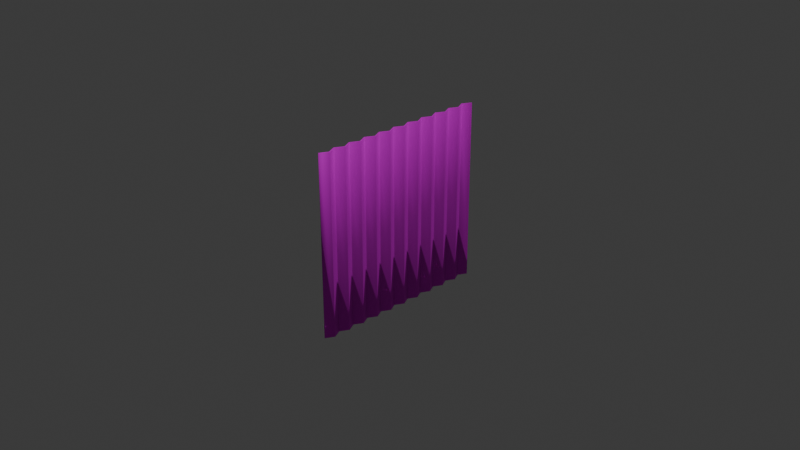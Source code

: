 # Source: CorrugatedMetal2.blend  (saved by Blender 4.2.66; exported with 4.5.12 LTS)
import bpy
from mathutils import Matrix  # noqa: F401  (used for matrix-valued properties, if any)

bpy.ops.wm.read_factory_settings(use_empty=True)
scene = bpy.context.scene
scene.name = 'Scene'

# ---- collections
col_collection = bpy.data.collections.new('Collection'); scene.collection.children.link(col_collection)

# ---- images (referenced by path relative to the original .blend; pixels are not part of the script)
import os
ASSET_DIR = os.environ.get("B2B_ASSET_DIR", "")  # directory of the original .blend (textures are referenced by path, not embedded)
HERE = os.path.dirname(os.path.abspath(__file__))  # packed textures are extracted next to this script under _unpacked/

def load_image(name, relpath, width, height, colorspace="sRGB"):
    """Load a texture the original file referenced (path relative to the .blend, or extracted next to this script)."""
    p = next((c for c in (os.path.join(HERE, relpath), os.path.join(ASSET_DIR, relpath)) if relpath and os.path.exists(c)), "")
    if p:
        img = bpy.data.images.load(p, check_existing=True)
        img.name = name
    else:  # same state as the original file: an image datablock whose file is absent (Cycles renders it pink)
        img = bpy.data.images.new(name, width, height)
        img.source = "FILE"
        img.filepath = "//" + (relpath or name)
    img.colorspace_settings.name = colorspace
    return img
img_corrugated_old_2_png = load_image('Corrugated_Old_2.png', 'Corrugated_Old_2.png', 1024, 1024, 'sRGB')
img_corrugated_old_2_normal_png = load_image('Corrugated_Old_2_Normal.png', 'Corrugated_Old_2_Normal.png', 1024, 1024, 'sRGB')

# ---- materials (node trees are filled in below, after node groups)
mat_material = bpy.data.materials.new('Material')

# ---- material node trees
mat_material.use_nodes = True; mat_material.node_tree.nodes.clear()
_N = mat_material.node_tree.nodes; _L = mat_material.node_tree.links
n0 = _N.new('ShaderNodeBsdfPrincipled'); n0.name = 'Principled BSDF'; n0.location = (402, 293)
n0.inputs[1].default_value = 0.7364
n0.inputs[2].default_value = 0.8
n1 = _N.new('ShaderNodeOutputMaterial'); n1.name = 'Material Output'; n1.location = (692, 293)
n2 = _N.new('ShaderNodeTexImage'); n2.name = 'Image Texture'; n2.location = (-511, 291)
n2.image = img_corrugated_old_2_png
n3 = _N.new('ShaderNodeMapping'); n3.name = 'Mapping'; n3.location = (-807, 281)
n4 = _N.new('ShaderNodeTexCoord'); n4.name = 'Texture Coordinate'; n4.location = (-1081, 212)
n5 = _N.new('ShaderNodeTexImage'); n5.name = 'Image Texture.001'; n5.location = (-505, -12)
n5.image = img_corrugated_old_2_normal_png
n6 = _N.new('ShaderNodeNormalMap'); n6.name = 'Normal Map'; n6.location = (-88, 22)
n6.uv_map = 'UVMap'
_L.new(n0.outputs[0], n1.inputs[0])
_L.new(n4.outputs[2], n3.inputs[0])
_L.new(n3.outputs[0], n2.inputs[0])
_L.new(n2.outputs[0], n0.inputs[0])
_L.new(n3.outputs[0], n5.inputs[0])
_L.new(n6.outputs[0], n0.inputs[5])
_L.new(n5.outputs[0], n6.inputs[1])
n1.is_active_output = True

# ---- world
world_world = bpy.data.worlds.new('World'); scene.world = world_world
world_world.use_nodes = True; world_world.node_tree.nodes.clear()
_N = world_world.node_tree.nodes; _L = world_world.node_tree.links
n0 = _N.new('ShaderNodeOutputWorld'); n0.name = 'World Output'; n0.location = (300, 300)
n1 = _N.new('ShaderNodeBackground'); n1.name = 'Background'; n1.location = (10, 300)
n1.inputs[0].default_value = (0.05088, 0.05088, 0.05088, 1.0)
_L.new(n1.outputs[0], n0.inputs[0])
n0.is_active_output = True
world_world.color = (0.05088, 0.05088, 0.05088)
world_world.sun_shadow_jitter_overblur = 0.0

# ---- cameras
cam_camera = bpy.data.cameras.new('Camera')
cam_camera.clip_end = 100.0
cam_camera.ortho_scale = 7.314

# ---- lights
light_light = bpy.data.lights.new('Light', 'POINT')
light_light.energy = 1000.0
light_light.shadow_soft_size = 0.1

# ---- meshes
me_plane = bpy.data.meshes.new('Plane')
me_plane.from_pydata([(-0.01941, -1.002, 1.0), (-0.01941, -1.002, -1.0), (0.03059, 0.9977, 1.0), (0.03059, 0.9977, -1.0), (-0.01941, 0.9024, 1.0), (0.03059, 0.8072, 1.0), (-0.01941, 0.712, 1.0), (0.03059, 0.6167, 1.0), (-0.01941, 0.5215, 1.0), (0.03059, 0.4262, 1.0), (-0.01941, 0.331, 1.0), (0.03059, 0.2358, 1.0), (-0.01941, 0.1405, 1.0), (0.03059, 0.04529, 1.0), (-0.01941, -0.04994, 1.0), (0.03059, -0.1452, 1.0), (-0.01941, -0.2404, 1.0), (0.03059, -0.3357, 1.0), (-0.01941, -0.4309, 1.0), (0.03059, -0.5261, 1.0), (-0.01941, -0.6214, 1.0), (0.03059, -0.7166, 1.0), (-0.01941, -0.8118, 1.0), (0.03059, -0.9071, 1.0), (0.03059, -0.9071, -1.0), (-0.01941, -0.8118, -1.0), (0.03059, -0.7166, -1.0), (-0.01941, -0.6214, -1.0), (0.03059, -0.5261, -1.0), (-0.01941, -0.4309, -1.0), (0.03059, -0.3357, -1.0), (-0.01941, -0.2404, -1.0), (0.03059, -0.1452, -1.0), (-0.01941, -0.04994, -1.0), (0.03059, 0.04529, -1.0), (-0.01941, 0.1405, -1.0), (0.03059, 0.2358, -1.0), (-0.01941, 0.331, -1.0), (0.03059, 0.4262, -1.0), (-0.01941, 0.5215, -1.0), (0.03059, 0.6167, -1.0), (-0.01941, 0.712, -1.0), (0.03059, 0.8072, -1.0), (-0.01941, 0.9024, -1.0), (-0.02826, -0.9977, 1.0), (-0.02826, -0.9977, -1.0), (0.02174, 1.002, 1.0), (0.02174, 1.002, -1.0), (-0.03071, 0.9024, 1.0), (0.01929, 0.8072, 1.0), (-0.03071, 0.712, 1.0), (0.01929, 0.6167, 1.0), (-0.03071, 0.5215, 1.0), (0.01929, 0.4262, 1.0), (-0.03071, 0.331, 1.0), (0.01929, 0.2358, 1.0), (-0.03071, 0.1405, 1.0), (0.01929, 0.04529, 1.0), (-0.03071, -0.04994, 1.0), (0.01929, -0.1452, 1.0), (-0.03071, -0.2404, 1.0), (0.01929, -0.3357, 1.0), (-0.03071, -0.4309, 1.0), (0.01929, -0.5261, 1.0), (-0.03071, -0.6214, 1.0), (0.01929, -0.7166, 1.0), (-0.03071, -0.8118, 1.0), (0.01929, -0.9071, 1.0), (0.01929, -0.9071, -1.0), (-0.03071, -0.8118, -1.0), (0.01929, -0.7166, -1.0), (-0.03071, -0.6214, -1.0), (0.01929, -0.5261, -1.0), (-0.03071, -0.4309, -1.0), (0.01929, -0.3357, -1.0), (-0.03071, -0.2404, -1.0), (0.01929, -0.1452, -1.0), (-0.03071, -0.04994, -1.0), (0.01929, 0.04529, -1.0), (-0.03071, 0.1405, -1.0), (0.01929, 0.2358, -1.0), (-0.03071, 0.331, -1.0), (0.01929, 0.4262, -1.0), (-0.03071, 0.5215, -1.0), (0.01929, 0.6167, -1.0), (-0.03071, 0.712, -1.0), (0.01929, 0.8072, -1.0), (-0.03071, 0.9024, -1.0)], [], [(4, 43, 3, 2), (0, 1, 24, 23), (23, 24, 25, 22), (22, 25, 26, 21), (21, 26, 27, 20), (20, 27, 28, 19), (19, 28, 29, 18), (18, 29, 30, 17), (17, 30, 31, 16), (16, 31, 32, 15), (15, 32, 33, 14), (14, 33, 34, 13), (13, 34, 35, 12), (12, 35, 36, 11), (11, 36, 37, 10), (10, 37, 38, 9), (9, 38, 39, 8), (8, 39, 40, 7), (7, 40, 41, 6), (6, 41, 42, 5), (5, 42, 43, 4), (48, 46, 47, 87), (44, 67, 68, 45), (67, 66, 69, 68), (66, 65, 70, 69), (65, 64, 71, 70), (64, 63, 72, 71), (63, 62, 73, 72), (62, 61, 74, 73), (61, 60, 75, 74), (60, 59, 76, 75), (59, 58, 77, 76), (58, 57, 78, 77), (57, 56, 79, 78), (56, 55, 80, 79), (55, 54, 81, 80), (54, 53, 82, 81), (53, 52, 83, 82), (52, 51, 84, 83), (51, 50, 85, 84), (50, 49, 86, 85), (49, 48, 87, 86), (0, 23, 67, 44), (1, 0, 44, 45), (3, 43, 87, 47), (2, 3, 47, 46), (4, 2, 46, 48), (5, 4, 48, 49), (6, 5, 49, 50), (7, 6, 50, 51), (8, 7, 51, 52), (9, 8, 52, 53), (10, 9, 53, 54), (11, 10, 54, 55), (12, 11, 55, 56), (13, 12, 56, 57), (14, 13, 57, 58), (15, 14, 58, 59), (16, 15, 59, 60), (17, 16, 60, 61), (18, 17, 61, 62), (19, 18, 62, 63), (20, 19, 63, 64), (21, 20, 64, 65), (22, 21, 65, 66), (23, 22, 66, 67), (24, 1, 45, 68), (25, 24, 68, 69), (26, 25, 69, 70), (27, 26, 70, 71), (28, 27, 71, 72), (29, 28, 72, 73), (30, 29, 73, 74), (31, 30, 74, 75), (32, 31, 75, 76), (33, 32, 76, 77), (34, 33, 77, 78), (35, 34, 78, 79), (36, 35, 79, 80), (37, 36, 80, 81), (38, 37, 81, 82), (39, 38, 82, 83), (40, 39, 83, 84), (41, 40, 84, 85), (42, 41, 85, 86), (43, 42, 86, 87)])
me_plane.polygons.foreach_set('use_smooth', [True] * 86)
_uv = me_plane.uv_layers.new(name='UVMap')
_uv.uv.foreach_set('vector', [0.9523, 0.9999, 0.9523, 9.99e-05, 0.9999, 9.99e-05, 0.9999, 0.9999, 0.0001001, 0.9999, 9.996e-05, 9.999e-05, 0.04771, 9.998e-05, 0.04771, 0.9999, 0.04771, 0.9999, 0.04771, 9.998e-05, 0.09532, 9.998e-05, 0.09532, 0.9999, 0.09532, 0.9999, 0.09532, 9.998e-05, 0.1429, 9.997e-05, 0.1429, 0.9999, 0.1429, 0.9999, 0.1429, 9.997e-05, 0.1905, 9.997e-05, 0.1905, 0.9999, 0.1905, 0.9999, 0.1905, 9.997e-05, 0.2381, 9.997e-05, 0.2381, 0.9999, 0.2381, 0.9999, 0.2381, 9.997e-05, 0.2858, 9.996e-05, 0.2858, 0.9999, 0.2858, 0.9999, 0.2858, 9.996e-05, 0.3334, 9.996e-05, 0.3334, 0.9999, 0.3334, 0.9999, 0.3334, 9.996e-05, 0.381, 9.995e-05, 0.381, 0.9999, 0.381, 0.9999, 0.381, 9.995e-05, 0.4286, 9.995e-05, 0.4286, 0.9999, 0.4286, 0.9999, 0.4286, 9.995e-05, 0.4762, 9.994e-05, 0.4762, 0.9999, 0.4762, 0.9999, 0.4762, 9.994e-05, 0.5238, 9.994e-05, 0.5238, 0.9999, 0.5238, 0.9999, 0.5238, 9.994e-05, 0.5714, 9.994e-05, 0.5714, 0.9999, 0.5714, 0.9999, 0.5714, 9.994e-05, 0.619, 9.993e-05, 0.619, 0.9999, 0.619, 0.9999, 0.619, 9.993e-05, 0.6666, 9.993e-05, 0.6666, 0.9999, 0.6666, 0.9999, 0.6666, 9.993e-05, 0.7142, 9.992e-05, 0.7142, 0.9999, 0.7142, 0.9999, 0.7142, 9.992e-05, 0.7619, 9.992e-05, 0.7619, 0.9999, 0.7619, 0.9999, 0.7619, 9.992e-05, 0.8095, 9.991e-05, 0.8095, 0.9999, 0.8095, 0.9999, 0.8095, 9.991e-05, 0.8571, 9.991e-05, 0.8571, 0.9999, 0.8571, 0.9999, 0.8571, 9.991e-05, 0.9047, 9.991e-05, 0.9047, 0.9999, 0.9047, 0.9999, 0.9047, 9.991e-05, 0.9523, 9.99e-05, 0.9523, 0.9999, 0.9523, 0.9999, 0.9999, 0.9999, 0.9999, 9.99e-05, 0.9523, 9.99e-05, 0.0001001, 0.9999, 0.04771, 0.9999, 0.04771, 9.998e-05, 9.996e-05, 9.999e-05, 0.04771, 0.9999, 0.09532, 0.9999, 0.09532, 9.998e-05, 0.04771, 9.998e-05, 0.09532, 0.9999, 0.1429, 0.9999, 0.1429, 9.997e-05, 0.09532, 9.998e-05, 0.1429, 0.9999, 0.1905, 0.9999, 0.1905, 9.997e-05, 0.1429, 9.997e-05, 0.1905, 0.9999, 0.2381, 0.9999, 0.2381, 9.997e-05, 0.1905, 9.997e-05, 0.2381, 0.9999, 0.2858, 0.9999, 0.2858, 9.996e-05, 0.2381, 9.997e-05, 0.2858, 0.9999, 0.3334, 0.9999, 0.3334, 9.996e-05, 0.2858, 9.996e-05, 0.3334, 0.9999, 0.381, 0.9999, 0.381, 9.995e-05, 0.3334, 9.996e-05, 0.381, 0.9999, 0.4286, 0.9999, 0.4286, 9.995e-05, 0.381, 9.995e-05, 0.4286, 0.9999, 0.4762, 0.9999, 0.4762, 9.994e-05, 0.4286, 9.995e-05, 0.4762, 0.9999, 0.5238, 0.9999, 0.5238, 9.994e-05, 0.4762, 9.994e-05, 0.5238, 0.9999, 0.5714, 0.9999, 0.5714, 9.994e-05, 0.5238, 9.994e-05, 0.5714, 0.9999, 0.619, 0.9999, 0.619, 9.993e-05, 0.5714, 9.994e-05, 0.619, 0.9999, 0.6666, 0.9999, 0.6666, 9.993e-05, 0.619, 9.993e-05, 0.6666, 0.9999, 0.7142, 0.9999, 0.7142, 9.992e-05, 0.6666, 9.993e-05, 0.7142, 0.9999, 0.7619, 0.9999, 0.7619, 9.992e-05, 0.7142, 9.992e-05, 0.7619, 0.9999, 0.8095, 0.9999, 0.8095, 9.991e-05, 0.7619, 9.992e-05, 0.8095, 0.9999, 0.8571, 0.9999, 0.8571, 9.991e-05, 0.8095, 9.991e-05, 0.8571, 0.9999, 0.9047, 0.9999, 0.9047, 9.991e-05, 0.8571, 9.991e-05, 0.9047, 0.9999, 0.9523, 0.9999, 0.9523, 9.99e-05, 0.9047, 9.991e-05, 0.0001001, 0.9999, 0.04771, 0.9999, 0.04771, 0.9999, 0.0001001, 0.9999, 9.996e-05, 9.999e-05, 0.0001001, 0.9999, 0.0001001, 0.9999, 9.996e-05, 9.999e-05, 0.9999, 9.99e-05, 0.9523, 9.99e-05, 0.9523, 9.99e-05, 0.9999, 9.99e-05, 0.9999, 0.9999, 0.9999, 9.99e-05, 0.9999, 9.99e-05, 0.9999, 0.9999, 0.9523, 0.9999, 0.9999, 0.9999, 0.9999, 0.9999, 0.9523, 0.9999, 0.9047, 0.9999, 0.9523, 0.9999, 0.9523, 0.9999, 0.9047, 0.9999, 0.8571, 0.9999, 0.9047, 0.9999, 0.9047, 0.9999, 0.8571, 0.9999, 0.8095, 0.9999, 0.8571, 0.9999, 0.8571, 0.9999, 0.8095, 0.9999, 0.7619, 0.9999, 0.8095, 0.9999, 0.8095, 0.9999, 0.7619, 0.9999, 0.7142, 0.9999, 0.7619, 0.9999, 0.7619, 0.9999, 0.7142, 0.9999, 0.6666, 0.9999, 0.7142, 0.9999, 0.7142, 0.9999, 0.6666, 0.9999, 0.619, 0.9999, 0.6666, 0.9999, 0.6666, 0.9999, 0.619, 0.9999, 0.5714, 0.9999, 0.619, 0.9999, 0.619, 0.9999, 0.5714, 0.9999, 0.5238, 0.9999, 0.5714, 0.9999, 0.5714, 0.9999, 0.5238, 0.9999, 0.4762, 0.9999, 0.5238, 0.9999, 0.5238, 0.9999, 0.4762, 0.9999, 0.4286, 0.9999, 0.4762, 0.9999, 0.4762, 0.9999, 0.4286, 0.9999, 0.381, 0.9999, 0.4286, 0.9999, 0.4286, 0.9999, 0.381, 0.9999, 0.3334, 0.9999, 0.381, 0.9999, 0.381, 0.9999, 0.3334, 0.9999, 0.2858, 0.9999, 0.3334, 0.9999, 0.3334, 0.9999, 0.2858, 0.9999, 0.2381, 0.9999, 0.2858, 0.9999, 0.2858, 0.9999, 0.2381, 0.9999, 0.1905, 0.9999, 0.2381, 0.9999, 0.2381, 0.9999, 0.1905, 0.9999, 0.1429, 0.9999, 0.1905, 0.9999, 0.1905, 0.9999, 0.1429, 0.9999, 0.09532, 0.9999, 0.1429, 0.9999, 0.1429, 0.9999, 0.09532, 0.9999, 0.04771, 0.9999, 0.09532, 0.9999, 0.09532, 0.9999, 0.04771, 0.9999, 0.04771, 9.998e-05, 9.996e-05, 9.999e-05, 9.996e-05, 9.999e-05, 0.04771, 9.998e-05, 0.09532, 9.998e-05, 0.04771, 9.998e-05, 0.04771, 9.998e-05, 0.09532, 9.998e-05, 0.1429, 9.997e-05, 0.09532, 9.998e-05, 0.09532, 9.998e-05, 0.1429, 9.997e-05, 0.1905, 9.997e-05, 0.1429, 9.997e-05, 0.1429, 9.997e-05, 0.1905, 9.997e-05, 0.2381, 9.997e-05, 0.1905, 9.997e-05, 0.1905, 9.997e-05, 0.2381, 9.997e-05, 0.2858, 9.996e-05, 0.2381, 9.997e-05, 0.2381, 9.997e-05, 0.2858, 9.996e-05, 0.3334, 9.996e-05, 0.2858, 9.996e-05, 0.2858, 9.996e-05, 0.3334, 9.996e-05, 0.381, 9.995e-05, 0.3334, 9.996e-05, 0.3334, 9.996e-05, 0.381, 9.995e-05, 0.4286, 9.995e-05, 0.381, 9.995e-05, 0.381, 9.995e-05, 0.4286, 9.995e-05, 0.4762, 9.994e-05, 0.4286, 9.995e-05, 0.4286, 9.995e-05, 0.4762, 9.994e-05, 0.5238, 9.994e-05, 0.4762, 9.994e-05, 0.4762, 9.994e-05, 0.5238, 9.994e-05, 0.5714, 9.994e-05, 0.5238, 9.994e-05, 0.5238, 9.994e-05, 0.5714, 9.994e-05, 0.619, 9.993e-05, 0.5714, 9.994e-05, 0.5714, 9.994e-05, 0.619, 9.993e-05, 0.6666, 9.993e-05, 0.619, 9.993e-05, 0.619, 9.993e-05, 0.6666, 9.993e-05, 0.7142, 9.992e-05, 0.6666, 9.993e-05, 0.6666, 9.993e-05, 0.7142, 9.992e-05, 0.7619, 9.992e-05, 0.7142, 9.992e-05, 0.7142, 9.992e-05, 0.7619, 9.992e-05, 0.8095, 9.991e-05, 0.7619, 9.992e-05, 0.7619, 9.992e-05, 0.8095, 9.991e-05, 0.8571, 9.991e-05, 0.8095, 9.991e-05, 0.8095, 9.991e-05, 0.8571, 9.991e-05, 0.9047, 9.991e-05, 0.8571, 9.991e-05, 0.8571, 9.991e-05, 0.9047, 9.991e-05, 0.9523, 9.99e-05, 0.9047, 9.991e-05, 0.9047, 9.991e-05, 0.9523, 9.99e-05])
me_plane.materials.append(mat_material)
me_plane.update()

# ---- objects
ob_light = bpy.data.objects.new('Light', light_light)
ob_camera = bpy.data.objects.new('Camera', cam_camera)
ob_plane = bpy.data.objects.new('Plane', me_plane)

# ---- transforms, parenting, visibility, modifiers, constraints
ob_light.location = (4.076, 1.005, 5.904)
ob_light.rotation_euler = (0.6503, 0.05522, 1.866)
ob_light.lock_rotations_4d = False
ob_light.empty_display_type = 'ARROWS'
ob_light.color = (0.0, 0.0, 0.0, 0.0)
ob_light.lineart.crease_threshold = 0.0
ob_camera.location = (7.359, -6.926, 4.958)
ob_camera.rotation_euler = (1.109, 0.0, 0.8149)
ob_camera.lock_rotations_4d = False
ob_camera.empty_display_type = 'ARROWS'
ob_camera.color = (0.0, 0.0, 0.0, 0.0)
ob_camera.display_type = 'WIRE'
ob_camera.lineart.crease_threshold = 0.0
ob_plane.location = (0.0, 0.0, 0.0)

# ---- collection membership
col_collection.objects.link(ob_light)
col_collection.objects.link(ob_camera)
col_collection.objects.link(ob_plane)

# ---- scene / render settings (as saved in the file)
scene.camera = ob_camera
scene.frame_start = 1; scene.frame_end = 250; scene.frame_set(1)
scene.render.engine = 'BLENDER_EEVEE_NEXT'
bpy.context.view_layer.update()
